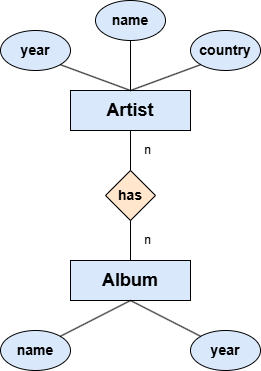

The diagram above was exported from draw.io. Its source (the exported page's mxGraphModel, read from the mxfile embedded in the PNG):
<mxGraphModel dx="872" dy="537" grid="1" gridSize="10" guides="1" tooltips="1" connect="1" arrows="1" fold="1" page="1" pageScale="1" pageWidth="850" pageHeight="1100" math="0" shadow="0" extFonts="Permanent Marker^https://fonts.googleapis.com/css?family=Permanent+Marker">
  <root>
    <mxCell id="0" />
    <mxCell id="1" parent="0" />
    <mxCell id="RmGR4IoA_S79g1VdZfbT-1" parent="1" style="rounded=0;whiteSpace=wrap;html=1;fillColor=#dae8fc;strokeColor=#000000;" value="&lt;font style=&quot;font-size: 18px;&quot;&gt;&lt;b&gt;Artist&lt;/b&gt;&lt;/font&gt;" vertex="1">
      <mxGeometry height="40" width="120" x="320" y="160" as="geometry" />
    </mxCell>
    <mxCell id="RmGR4IoA_S79g1VdZfbT-2" parent="1" style="rounded=0;whiteSpace=wrap;html=1;fillColor=#dae8fc;strokeColor=#000000;" value="&lt;font style=&quot;font-size: 18px;&quot;&gt;&lt;b&gt;Album&lt;/b&gt;&lt;/font&gt;" vertex="1">
      <mxGeometry height="40" width="120" x="320" y="330" as="geometry" />
    </mxCell>
    <mxCell id="RmGR4IoA_S79g1VdZfbT-4" parent="1" style="rhombus;whiteSpace=wrap;html=1;fillColor=#ffe6cc;strokeColor=#000000;" value="&lt;font style=&quot;font-size: 14px;&quot;&gt;&lt;b&gt;has&lt;/b&gt;&lt;/font&gt;" vertex="1">
      <mxGeometry height="50" width="50" x="355" y="240" as="geometry" />
    </mxCell>
    <mxCell id="RmGR4IoA_S79g1VdZfbT-6" edge="1" parent="1" source="RmGR4IoA_S79g1VdZfbT-2" style="endArrow=none;html=1;rounded=0;exitX=0.5;exitY=0;exitDx=0;exitDy=0;entryX=0.5;entryY=1;entryDx=0;entryDy=0;" target="RmGR4IoA_S79g1VdZfbT-4" value="">
      <mxGeometry height="50" relative="1" width="50" as="geometry">
        <mxPoint x="500" y="300" as="sourcePoint" />
        <mxPoint x="550" y="250" as="targetPoint" />
      </mxGeometry>
    </mxCell>
    <mxCell id="RmGR4IoA_S79g1VdZfbT-7" edge="1" parent="1" source="RmGR4IoA_S79g1VdZfbT-4" style="endArrow=none;html=1;rounded=0;exitX=0.5;exitY=0;exitDx=0;exitDy=0;entryX=0.5;entryY=1;entryDx=0;entryDy=0;" target="RmGR4IoA_S79g1VdZfbT-1" value="">
      <mxGeometry height="50" relative="1" width="50" as="geometry">
        <mxPoint x="320" y="60" as="sourcePoint" />
        <mxPoint x="320" y="20" as="targetPoint" />
      </mxGeometry>
    </mxCell>
    <mxCell id="RmGR4IoA_S79g1VdZfbT-8" parent="1" style="ellipse;whiteSpace=wrap;html=1;fillColor=#dae8fc;strokeColor=#000000;" value="&lt;font style=&quot;font-size: 14px;&quot;&gt;&lt;b&gt;year&lt;/b&gt;&lt;/font&gt;" vertex="1">
      <mxGeometry height="40" width="70" x="250" y="100" as="geometry" />
    </mxCell>
    <mxCell id="RmGR4IoA_S79g1VdZfbT-9" parent="1" style="ellipse;whiteSpace=wrap;html=1;fillColor=#dae8fc;strokeColor=#000000;" value="&lt;font style=&quot;font-size: 14px;&quot;&gt;&lt;b&gt;name&lt;/b&gt;&lt;/font&gt;" vertex="1">
      <mxGeometry height="40" width="70" x="345" y="70" as="geometry" />
    </mxCell>
    <mxCell id="RmGR4IoA_S79g1VdZfbT-10" parent="1" style="ellipse;whiteSpace=wrap;html=1;fillColor=#dae8fc;strokeColor=#000000;" value="&lt;font style=&quot;font-size: 14px;&quot;&gt;&lt;b&gt;country&lt;/b&gt;&lt;/font&gt;" vertex="1">
      <mxGeometry height="40" width="70" x="440" y="100" as="geometry" />
    </mxCell>
    <mxCell id="RmGR4IoA_S79g1VdZfbT-11" edge="1" parent="1" style="endArrow=none;html=1;rounded=0;" target="RmGR4IoA_S79g1VdZfbT-9" value="">
      <mxGeometry height="50" relative="1" width="50" as="geometry">
        <mxPoint x="380" y="160" as="sourcePoint" />
        <mxPoint x="380" y="210" as="targetPoint" />
      </mxGeometry>
    </mxCell>
    <mxCell id="RmGR4IoA_S79g1VdZfbT-13" edge="1" parent="1" source="RmGR4IoA_S79g1VdZfbT-1" style="endArrow=none;html=1;rounded=0;entryX=1;entryY=1;entryDx=0;entryDy=0;exitX=0.5;exitY=0;exitDx=0;exitDy=0;" target="RmGR4IoA_S79g1VdZfbT-8" value="">
      <mxGeometry height="50" relative="1" width="50" as="geometry">
        <mxPoint x="390" y="180" as="sourcePoint" />
        <mxPoint x="390" y="130" as="targetPoint" />
      </mxGeometry>
    </mxCell>
    <mxCell id="RmGR4IoA_S79g1VdZfbT-14" edge="1" parent="1" source="RmGR4IoA_S79g1VdZfbT-10" style="endArrow=none;html=1;rounded=0;entryX=0.5;entryY=0;entryDx=0;entryDy=0;exitX=0;exitY=1;exitDx=0;exitDy=0;fontStyle=1" target="RmGR4IoA_S79g1VdZfbT-1" value="">
      <mxGeometry height="50" relative="1" width="50" as="geometry">
        <mxPoint x="400" y="180" as="sourcePoint" />
        <mxPoint x="340" y="140" as="targetPoint" />
      </mxGeometry>
    </mxCell>
    <mxCell id="RmGR4IoA_S79g1VdZfbT-15" parent="1" style="ellipse;whiteSpace=wrap;html=1;fillColor=#dae8fc;strokeColor=#000000;" value="&lt;font style=&quot;font-size: 14px;&quot;&gt;&lt;b&gt;year&lt;/b&gt;&lt;/font&gt;" vertex="1">
      <mxGeometry height="40" width="70" x="440" y="400" as="geometry" />
    </mxCell>
    <mxCell id="RmGR4IoA_S79g1VdZfbT-16" parent="1" style="ellipse;whiteSpace=wrap;html=1;fillColor=#dae8fc;strokeColor=#000000;" value="&lt;font style=&quot;font-size: 14px;&quot;&gt;&lt;b&gt;name&lt;/b&gt;&lt;/font&gt;" vertex="1">
      <mxGeometry height="40" width="70" x="250" y="400" as="geometry" />
    </mxCell>
    <mxCell id="RmGR4IoA_S79g1VdZfbT-17" edge="1" parent="1" source="RmGR4IoA_S79g1VdZfbT-15" style="endArrow=none;html=1;rounded=0;entryX=0.5;entryY=1;entryDx=0;entryDy=0;exitX=0;exitY=0;exitDx=0;exitDy=0;fontStyle=1" target="RmGR4IoA_S79g1VdZfbT-2" value="">
      <mxGeometry height="50" relative="1" width="50" as="geometry">
        <mxPoint x="530" y="310" as="sourcePoint" />
        <mxPoint x="460" y="336" as="targetPoint" />
      </mxGeometry>
    </mxCell>
    <mxCell id="RmGR4IoA_S79g1VdZfbT-18" edge="1" parent="1" style="endArrow=none;html=1;rounded=0;entryX=1;entryY=0;entryDx=0;entryDy=0;fontStyle=1" target="RmGR4IoA_S79g1VdZfbT-16" value="">
      <mxGeometry height="50" relative="1" width="50" as="geometry">
        <mxPoint x="380" y="370" as="sourcePoint" />
        <mxPoint x="400" y="380" as="targetPoint" />
      </mxGeometry>
    </mxCell>
    <mxCell id="RmGR4IoA_S79g1VdZfbT-19" parent="1" style="text;html=1;whiteSpace=wrap;strokeColor=none;fillColor=none;align=center;verticalAlign=middle;rounded=0;" value="n" vertex="1">
      <mxGeometry height="20" width="25" x="385" y="210" as="geometry" />
    </mxCell>
    <mxCell id="RmGR4IoA_S79g1VdZfbT-20" parent="1" style="text;html=1;whiteSpace=wrap;strokeColor=none;fillColor=none;align=center;verticalAlign=middle;rounded=0;" value="n" vertex="1">
      <mxGeometry height="20" width="25" x="385" y="300" as="geometry" />
    </mxCell>
  </root>
</mxGraphModel>